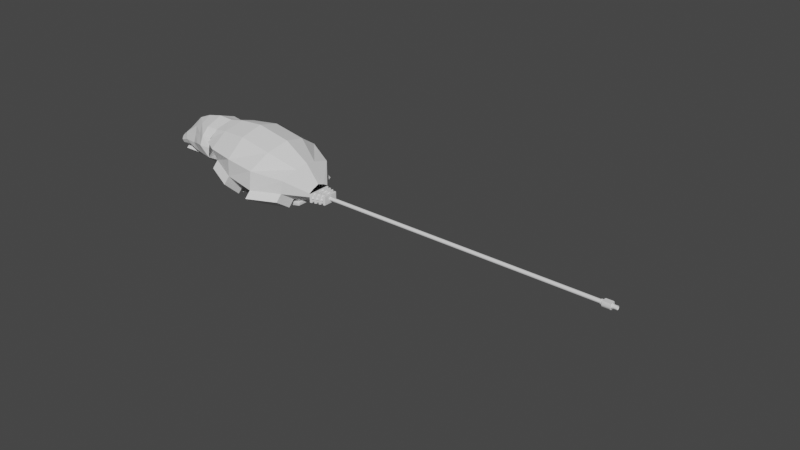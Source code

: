 # Source: ElderMouse.blend  (saved by Blender 2.90.8; exported with 4.5.12 LTS)
import bpy
from mathutils import Matrix  # noqa: F401  (used for matrix-valued properties, if any)

bpy.ops.wm.read_factory_settings(use_empty=True)
scene = bpy.context.scene
scene.name = 'Scene'

# ---- collections
col_collection = bpy.data.collections.new('Collection'); scene.collection.children.link(col_collection)

# ---- node groups
ng_auto_smooth = bpy.data.node_groups.new('Auto Smooth', 'GeometryNodeTree')
_s = ng_auto_smooth.interface.new_socket(name='Geometry', in_out='OUTPUT', socket_type='NodeSocketGeometry')
_s = ng_auto_smooth.interface.new_socket(name='Geometry', in_out='INPUT', socket_type='NodeSocketGeometry')
_s = ng_auto_smooth.interface.new_socket(name='Angle', in_out='INPUT', socket_type='NodeSocketFloat')
_s.subtype = 'ANGLE'
_s.min_value = 0.0
_s.max_value = 3.142
ng_auto_smooth.is_modifier = True
_N = ng_auto_smooth.nodes; _L = ng_auto_smooth.links
n0 = _N.new('NodeGroupOutput'); n0.name = 'Group Output'; n0.location = (480, -100)
n1 = _N.new('NodeGroupInput'); n1.name = 'Group Input'; n1.location = (-420, -300)
n2 = _N.new('NodeGroupInput'); n2.name = 'Group Input.001'; n2.location = (-60, -100)
n3 = _N.new('GeometryNodeSetShadeSmooth'); n3.name = 'Set Shade Smooth'; n3.location = (120, -100)
n3.domain = 'EDGE'
n4 = _N.new('GeometryNodeSetShadeSmooth'); n4.name = 'Set Shade Smooth.001'; n4.location = (300, -100)
n5 = _N.new('GeometryNodeInputMeshEdgeAngle'); n5.name = 'Edge Angle'; n5.location = (-420, -220)
n6 = _N.new('GeometryNodeInputEdgeSmooth'); n6.name = 'Is Edge Smooth'; n6.location = (-60, -160)
n7 = _N.new('GeometryNodeInputShadeSmooth'); n7.name = 'Is Face Smooth'; n7.location = (-240, -340)
n8 = _N.new('FunctionNodeBooleanMath'); n8.name = 'Boolean Math'; n8.location = (-60, -220)
n9 = _N.new('FunctionNodeCompare'); n9.name = 'Compare'; n9.location = (-240, -180)
n9.operation = 'LESS_EQUAL'
_L.new(n5.outputs[0], n9.inputs[0])
_L.new(n4.outputs[0], n0.inputs[0])
_L.new(n1.outputs[1], n9.inputs[1])
_L.new(n9.outputs[0], n8.inputs[0])
_L.new(n7.outputs[0], n8.inputs[1])
_L.new(n2.outputs[0], n3.inputs[0])
_L.new(n6.outputs[0], n3.inputs[1])
_L.new(n3.outputs[0], n4.inputs[0])
_L.new(n8.outputs[0], n3.inputs[2])
n0.is_active_output = True

# ---- world
world_world = bpy.data.worlds.new('World'); scene.world = world_world
world_world.use_nodes = True; world_world.node_tree.nodes.clear()
_N = world_world.node_tree.nodes; _L = world_world.node_tree.links
n0 = _N.new('ShaderNodeOutputWorld'); n0.name = 'World Output'; n0.location = (300, 300)
n1 = _N.new('ShaderNodeBackground'); n1.name = 'Background'; n1.location = (10, 300)
n1.inputs[0].default_value = (0.05088, 0.05088, 0.05088, 1.0)
_L.new(n1.outputs[0], n0.inputs[0])
n0.is_active_output = True
world_world.color = (0.05088, 0.05088, 0.05088)
world_world.use_sun_shadow = False
world_world.sun_shadow_jitter_overblur = 0.0

# ---- meshes
me_cube_001 = bpy.data.meshes.new('Cube.001')
me_cube_001.from_pydata([(-1.059, 0.08037, -0.08383), (-0.9043, 0.2126, 0.3577), (0.7245, 0.07684, -0.2145), (0.7245, 0.09859, -0.06605), (0.4825, 0.2067, -0.2366), (0.1198, 0.338, -0.241), (-0.3507, 0.3027, -0.2599), (-0.7459, 0.2027, -0.2314), (-0.6824, 0.2499, 0.4004), (-0.2951, 0.3028, 0.4347), (0.1628, 0.3065, 0.3488), (0.5108, 0.164, 0.1677), (-1.019, 2.267e-08, -0.2048), (-0.8367, 1.49e-08, 0.4451), (0.7245, 1.49e-08, -0.2481), (0.7245, 1.49e-08, -0.02882), (0.5337, 1.922e-08, 0.2067), (0.1989, 2.051e-08, 0.425), (-0.2784, 1.583e-08, 0.5181), (-0.6229, 1.521e-08, 0.4893), (-0.7405, 2.159e-08, -0.3924), (-0.3486, 1.49e-08, -0.3976), (0.1555, 1.404e-08, -0.3824), (0.5102, 1.123e-08, -0.3376), (-0.985, 0.3117, 0.2117), (-1.039, 0.1638, 0.01996), (0.7245, 0.1626, -0.1019), (0.7245, 0.1568, -0.155), (-0.729, 0.4585, 0.2076), (-0.7375, 0.3737, 0.01592), (-0.3141, 0.553, 0.2084), (-0.337, 0.5446, -0.03782), (0.1099, 0.5754, 0.17), (0.103, 0.5963, -0.08779), (0.4966, 0.4041, 0.08939), (0.4743, 0.4154, -0.09379), (0.4771, 0.2854, -0.3271), (0.1144, 0.4167, -0.3314), (-0.3561, 0.3814, -0.3504), (-0.7513, 0.2815, -0.3219), (-0.7429, 0.4524, -0.07457), (-0.3424, 0.6234, -0.1283), (0.09762, 0.675, -0.1783), (0.4689, 0.4941, -0.1843)], [], [(34, 11, 3, 26), (24, 1, 8, 28), (28, 8, 9, 30), (30, 9, 10, 32), (32, 10, 11, 34), (5, 4, 23, 22), (6, 5, 22, 21), (7, 6, 21, 20), (0, 7, 20, 12), (9, 8, 19, 18), (10, 9, 18, 17), (11, 10, 17, 16), (3, 11, 16, 15), (8, 1, 13, 19), (4, 2, 14, 23), (4, 5, 37, 36), (33, 32, 34, 35), (6, 31, 33, 5), (31, 30, 32, 33), (6, 7, 39, 38), (29, 28, 30, 31), (0, 25, 29, 7), (25, 24, 28, 29), (4, 35, 27, 2), (35, 34, 26, 27), (37, 42, 43, 36), (39, 40, 41, 38), (5, 33, 42, 37), (7, 29, 40, 39), (29, 31, 41, 40), (33, 35, 43, 42), (35, 4, 36, 43), (31, 6, 38, 41)])
_uv = me_cube_001.uv_layers.new(name='UVMap')
_uv.uv.foreach_set('vector', [0.5417, 0.45, 0.625, 0.45, 0.625, 0.5, 0.5417, 0.5, 0.5417, 0.25, 0.625, 0.25, 0.625, 0.3, 0.5417, 0.3, 0.5417, 0.3, 0.625, 0.3, 0.625, 0.35, 0.5417, 0.35, 0.5417, 0.35, 0.625, 0.35, 0.625, 0.4, 0.5417, 0.4, 0.5417, 0.4, 0.625, 0.4, 0.625, 0.45, 0.5417, 0.45, 0.275, 0.5, 0.325, 0.5, 0.325, 0.625, 0.275, 0.625, 0.225, 0.5, 0.275, 0.5, 0.275, 0.625, 0.225, 0.625, 0.175, 0.5, 0.225, 0.5, 0.225, 0.625, 0.175, 0.625, 0.125, 0.5, 0.175, 0.5, 0.175, 0.625, 0.125, 0.625, 0.775, 0.5, 0.825, 0.5, 0.825, 0.625, 0.775, 0.625, 0.725, 0.5, 0.775, 0.5, 0.775, 0.625, 0.725, 0.625, 0.675, 0.5, 0.725, 0.5, 0.725, 0.625, 0.675, 0.625, 0.625, 0.5, 0.675, 0.5, 0.675, 0.625, 0.625, 0.625, 0.825, 0.5, 0.875, 0.5, 0.875, 0.625, 0.825, 0.625, 0.325, 0.5, 0.375, 0.5, 0.375, 0.625, 0.325, 0.625, 0.325, 0.5, 0.275, 0.5, 0.275, 0.5, 0.325, 0.5, 0.4583, 0.4, 0.5417, 0.4, 0.5417, 0.45, 0.4583, 0.45, 0.375, 0.35, 0.4583, 0.35, 0.4583, 0.4, 0.375, 0.4, 0.4583, 0.35, 0.5417, 0.35, 0.5417, 0.4, 0.4583, 0.4, 0.225, 0.5, 0.175, 0.5, 0.175, 0.5, 0.225, 0.5, 0.4583, 0.3, 0.5417, 0.3, 0.5417, 0.35, 0.4583, 0.35, 0.375, 0.25, 0.4583, 0.25, 0.4583, 0.3, 0.375, 0.3, 0.4583, 0.25, 0.5417, 0.25, 0.5417, 0.3, 0.4583, 0.3, 0.375, 0.45, 0.4583, 0.45, 0.4583, 0.5, 0.375, 0.5, 0.4583, 0.45, 0.5417, 0.45, 0.5417, 0.5, 0.4583, 0.5, 0.375, 0.4, 0.4583, 0.4, 0.4583, 0.45, 0.375, 0.45, 0.375, 0.3, 0.4583, 0.3, 0.4583, 0.35, 0.375, 0.35, 0.375, 0.4, 0.4583, 0.4, 0.4583, 0.4, 0.375, 0.4, 0.375, 0.3, 0.4583, 0.3, 0.4583, 0.3, 0.375, 0.3, 0.4583, 0.3, 0.4583, 0.35, 0.4583, 0.35, 0.4583, 0.3, 0.4583, 0.4, 0.4583, 0.45, 0.4583, 0.45, 0.4583, 0.4, 0.4583, 0.45, 0.375, 0.45, 0.375, 0.45, 0.4583, 0.45, 0.4583, 0.35, 0.375, 0.35, 0.375, 0.35, 0.4583, 0.35])
me_cube_001.use_remesh_fix_poles = True
me_cube_001.use_remesh_preserve_attributes = False
me_cube_001.use_mirror_vertex_groups = False
me_cube_001.update()
me_cube_002 = bpy.data.meshes.new('Cube.002')
me_cube_002.from_pydata([(-0.2068, 0.0, 0.06027), (-0.2068, 0.1626, 0.06027), (-0.1182, 0.1374, 0.06027), (-5.96e-08, 0.0, 0.06027), (-0.08862, 0.129, 0.06027), (-5.96e-08, 0.1038, 0.06027), (-0.05908, 0.1206, 0.06027), (-0.02954, 0.1122, 0.06027), (-0.1477, 0.1458, 0.06027), (-0.1772, 0.1542, 0.06027), (-0.1772, 0.0, 0.06027), (-0.1477, 0.0, 0.06027), (-0.1182, 0.0, 0.06027), (-0.08862, 0.0, 0.06027), (-0.05908, 0.0, 0.06027), (-0.02954, 0.0, 0.06027), (-0.2068, 0.05419, 0.06027), (-0.2068, 0.1084, 0.06027), (-5.96e-08, 0.06917, 0.06027), (-5.96e-08, 0.03459, 0.06027), (-0.1772, 0.05139, 0.06027), (-0.1772, 0.1028, 0.06027), (-0.1477, 0.04859, 0.06027), (-0.1477, 0.09717, 0.06027), (-0.1182, 0.04579, 0.06027), (-0.1182, 0.09157, 0.06027), (-0.08862, 0.04299, 0.06027), (-0.08862, 0.08597, 0.06027), (-0.05908, 0.04019, 0.06027), (-0.05908, 0.08037, 0.06027), (-0.02954, 0.03739, 0.06027), (-0.02954, 0.07477, 0.06027), (-0.08862, 0.04299, 0.04376), (-0.1772, 0.1542, 0.005513), (-0.1477, 0.1458, 0.005513), (-0.1182, 0.1374, 0.005513), (-0.08862, 0.129, 0.005513), (-0.05908, 0.1206, 0.005513), (-0.02954, 0.1122, 0.005513), (-0.1182, 0.04579, 0.04376), (-0.1772, 0.1542, 0.0), (-5.96e-08, 0.1038, 0.0), (-0.1477, 0.04859, 0.04376), (-0.1772, 0.05139, 0.04376), (-0.02954, 0.0, 0.04376), (-0.05908, 0.0, 0.04376), (-0.08862, 0.0, 0.04376), (-5.96e-08, 0.0, 0.005513), (-5.96e-08, 0.1038, 0.005513), (-5.96e-08, 0.06917, 0.005513), (-5.96e-08, 0.03459, 0.005513), (-5.96e-08, 0.0, 0.0), (-0.1182, 0.0, 0.04376), (-5.96e-08, 0.06917, 0.0), (-5.96e-08, 0.03459, 0.0), (-0.2068, 0.1626, 0.0), (-0.1477, 0.0, 0.04376), (-0.1772, 0.0, 0.04376), (-0.1477, 0.1458, 0.0), (-0.1182, 0.1374, 0.0), (-0.08862, 0.129, 0.0), (-0.05908, 0.1206, 0.0), (-0.02954, 0.1122, 0.0), (-0.05908, 0.04019, 0.04376), (-0.02954, 0.03739, 0.04376), (-0.08862, 0.1155, 0.04376), (-0.1772, 0.1407, 0.04376), (-0.1772, 0.1028, 0.04376), (-0.1477, 0.09717, 0.04376), (-0.1182, 0.09157, 0.04376), (-0.08862, 0.08597, 0.04376), (-0.05908, 0.08037, 0.04376), (-0.02954, 0.07477, 0.04376), (-0.1182, 0.1239, 0.04376), (-0.05908, 0.1071, 0.04376), (-0.02954, 0.0987, 0.04376), (-0.1477, 0.1323, 0.04376), (-0.1772, 0.1407, 0.005513), (-0.1477, 0.1323, 0.005513), (-0.1182, 0.1239, 0.005513), (-0.08862, 0.1155, 0.005513), (-0.05908, 0.1071, 0.005513), (-0.02954, 0.0987, 0.005513), (-0.2068, 0.0, 0.005513), (-0.2068, 0.1626, 0.005513), (-0.2068, 0.05419, 0.005513), (-0.2068, 0.1084, 0.005513), (-0.2068, 0.0, 0.0), (-0.2068, 0.05419, 0.0), (-0.2068, 0.1084, 0.0)], [], [(30, 15, 3, 19), (38, 7, 5, 48), (84, 1, 9, 33), (15, 30, 64, 44), (34, 8, 2, 35), (36, 4, 6, 37), (30, 28, 63, 64), (16, 0, 10, 20), (13, 26, 32, 46), (22, 11, 12, 24), (26, 13, 14, 28), (11, 22, 42, 56), (63, 45, 44, 64), (29, 28, 30, 31), (4, 27, 29, 6), (27, 26, 28, 29), (39, 52, 46, 32), (25, 24, 26, 27), (8, 23, 25, 2), (23, 22, 24, 25), (43, 57, 56, 42), (21, 20, 22, 23), (1, 17, 21, 9), (17, 16, 20, 21), (7, 31, 18, 5), (31, 30, 19, 18), (18, 19, 50, 49), (5, 18, 49, 48), (19, 3, 47, 50), (49, 50, 54, 53), (48, 49, 53, 41), (50, 47, 51, 54), (84, 33, 40, 55), (34, 35, 59, 58), (36, 37, 61, 60), (38, 48, 41, 62), (33, 34, 58, 40), (35, 36, 60, 59), (37, 38, 62, 61), (26, 24, 39, 32), (20, 10, 57, 43), (22, 20, 43, 42), (24, 12, 52, 39), (28, 14, 45, 63), (23, 8, 76, 68), (29, 31, 72, 71), (31, 7, 75, 72), (2, 25, 69, 73), (25, 27, 70, 69), (21, 23, 68, 67), (27, 4, 65, 70), (9, 21, 67, 66), (6, 29, 71, 74), (34, 33, 77, 78), (33, 9, 66, 77), (37, 6, 74, 81), (36, 35, 79, 80), (7, 38, 82, 75), (35, 2, 73, 79), (38, 37, 81, 82), (8, 34, 78, 76), (4, 36, 80, 65), (65, 73, 69, 70), (72, 75, 74, 71), (81, 74, 75, 82), (79, 73, 65, 80), (66, 67, 68, 76), (78, 77, 66, 76), (16, 17, 86, 85), (0, 16, 85, 83), (17, 1, 84, 86), (85, 86, 89, 88), (83, 85, 88, 87), (86, 84, 55, 89)])
me_cube_002.polygons.foreach_set('use_smooth', [True] * 74)
_uv = me_cube_002.uv_layers.new(name='UVMap')
_uv.uv.foreach_set('vector', [0.5972, 0.5833, 0.625, 0.625, 0.625, 0.625, 0.5972, 0.5833, 0.5139, 0.5, 0.5417, 0.5, 0.5417, 0.5, 0.5139, 0.5, 0.5139, 0.5, 0.5417, 0.5, 0.5417, 0.5, 0.5139, 0.5, 0.625, 0.625, 0.5972, 0.5833, 0.5972, 0.5833, 0.625, 0.625, 0.5139, 0.5, 0.5417, 0.5, 0.5417, 0.5, 0.5139, 0.5, 0.5139, 0.5, 0.5417, 0.5, 0.5417, 0.5, 0.5139, 0.5, 0.5972, 0.5833, 0.5972, 0.5833, 0.5972, 0.5833, 0.5972, 0.5833, 0.5972, 0.5833, 0.625, 0.625, 0.625, 0.625, 0.5972, 0.5833, 0.625, 0.625, 0.5972, 0.5833, 0.5972, 0.5833, 0.625, 0.625, 0.5972, 0.5833, 0.625, 0.625, 0.625, 0.625, 0.5972, 0.5833, 0.5972, 0.5833, 0.625, 0.625, 0.625, 0.625, 0.5972, 0.5833, 0.625, 0.625, 0.5972, 0.5833, 0.5972, 0.5833, 0.625, 0.625, 0.5972, 0.5833, 0.625, 0.625, 0.625, 0.625, 0.5972, 0.5833, 0.5694, 0.5417, 0.5972, 0.5833, 0.5972, 0.5833, 0.5694, 0.5417, 0.5417, 0.5, 0.5694, 0.5417, 0.5694, 0.5417, 0.5417, 0.5, 0.5694, 0.5417, 0.5972, 0.5833, 0.5972, 0.5833, 0.5694, 0.5417, 0.5972, 0.5833, 0.625, 0.625, 0.625, 0.625, 0.5972, 0.5833, 0.5694, 0.5417, 0.5972, 0.5833, 0.5972, 0.5833, 0.5694, 0.5417, 0.5417, 0.5, 0.5694, 0.5417, 0.5694, 0.5417, 0.5417, 0.5, 0.5694, 0.5417, 0.5972, 0.5833, 0.5972, 0.5833, 0.5694, 0.5417, 0.5972, 0.5833, 0.625, 0.625, 0.625, 0.625, 0.5972, 0.5833, 0.5694, 0.5417, 0.5972, 0.5833, 0.5972, 0.5833, 0.5694, 0.5417, 0.5417, 0.5, 0.5694, 0.5417, 0.5694, 0.5417, 0.5417, 0.5, 0.5694, 0.5417, 0.5972, 0.5833, 0.5972, 0.5833, 0.5694, 0.5417, 0.5417, 0.5, 0.5694, 0.5417, 0.5694, 0.5417, 0.5417, 0.5, 0.5694, 0.5417, 0.5972, 0.5833, 0.5972, 0.5833, 0.5694, 0.5417, 0.5694, 0.5417, 0.5972, 0.5833, 0.5972, 0.5833, 0.5694, 0.5417, 0.5417, 0.5, 0.5694, 0.5417, 0.5694, 0.5417, 0.5417, 0.5, 0.5972, 0.5833, 0.625, 0.625, 0.625, 0.625, 0.5972, 0.5833, 0.5694, 0.5417, 0.5972, 0.5833, 0.5972, 0.5833, 0.5694, 0.5417, 0.5417, 0.5, 0.5694, 0.5417, 0.5694, 0.5417, 0.5417, 0.5, 0.5972, 0.5833, 0.625, 0.625, 0.625, 0.625, 0.5972, 0.5833, 0.5139, 0.5, 0.5139, 0.5, 0.5139, 0.5, 0.5139, 0.5, 0.5139, 0.5, 0.5139, 0.5, 0.5139, 0.5, 0.5139, 0.5, 0.5139, 0.5, 0.5139, 0.5, 0.5139, 0.5, 0.5139, 0.5, 0.5139, 0.5, 0.5139, 0.5, 0.5139, 0.5, 0.5139, 0.5, 0.5139, 0.5, 0.5139, 0.5, 0.5139, 0.5, 0.5139, 0.5, 0.5139, 0.5, 0.5139, 0.5, 0.5139, 0.5, 0.5139, 0.5, 0.5139, 0.5, 0.5139, 0.5, 0.5139, 0.5, 0.5139, 0.5, 0.5972, 0.5833, 0.5972, 0.5833, 0.5972, 0.5833, 0.5972, 0.5833, 0.5972, 0.5833, 0.625, 0.625, 0.625, 0.625, 0.5972, 0.5833, 0.5972, 0.5833, 0.5972, 0.5833, 0.5972, 0.5833, 0.5972, 0.5833, 0.5972, 0.5833, 0.625, 0.625, 0.625, 0.625, 0.5972, 0.5833, 0.5972, 0.5833, 0.625, 0.625, 0.625, 0.625, 0.5972, 0.5833, 0.5694, 0.5417, 0.5417, 0.5, 0.5417, 0.5, 0.5694, 0.5417, 0.5694, 0.5417, 0.5694, 0.5417, 0.5694, 0.5417, 0.5694, 0.5417, 0.5694, 0.5417, 0.5417, 0.5, 0.5417, 0.5, 0.5694, 0.5417, 0.5417, 0.5, 0.5694, 0.5417, 0.5694, 0.5417, 0.5417, 0.5, 0.5694, 0.5417, 0.5694, 0.5417, 0.5694, 0.5417, 0.5694, 0.5417, 0.5694, 0.5417, 0.5694, 0.5417, 0.5694, 0.5417, 0.5694, 0.5417, 0.5694, 0.5417, 0.5417, 0.5, 0.5417, 0.5, 0.5694, 0.5417, 0.5417, 0.5, 0.5694, 0.5417, 0.5694, 0.5417, 0.5417, 0.5, 0.5417, 0.5, 0.5694, 0.5417, 0.5694, 0.5417, 0.5417, 0.5, 0.5139, 0.5, 0.5139, 0.5, 0.5139, 0.5, 0.5139, 0.5, 0.5139, 0.5, 0.5417, 0.5, 0.5417, 0.5, 0.5139, 0.5, 0.5139, 0.5, 0.5417, 0.5, 0.5417, 0.5, 0.5139, 0.5, 0.5139, 0.5, 0.5139, 0.5, 0.5139, 0.5, 0.5139, 0.5, 0.5417, 0.5, 0.5139, 0.5, 0.5139, 0.5, 0.5417, 0.5, 0.5139, 0.5, 0.5417, 0.5, 0.5417, 0.5, 0.5139, 0.5, 0.5139, 0.5, 0.5139, 0.5, 0.5139, 0.5, 0.5139, 0.5, 0.5417, 0.5, 0.5139, 0.5, 0.5139, 0.5, 0.5417, 0.5, 0.5417, 0.5, 0.5139, 0.5, 0.5139, 0.5, 0.5417, 0.5, 0.5417, 0.5, 0.5417, 0.5, 0.5694, 0.5417, 0.5694, 0.5417, 0.5694, 0.5417, 0.5417, 0.5, 0.5417, 0.5, 0.5694, 0.5417, 0.5139, 0.5, 0.5417, 0.5, 0.5417, 0.5, 0.5139, 0.5, 0.5139, 0.5, 0.5417, 0.5, 0.5417, 0.5, 0.5139, 0.5, 0.5417, 0.5, 0.5694, 0.5417, 0.5694, 0.5417, 0.5417, 0.5, 0.5139, 0.5, 0.5139, 0.5, 0.5417, 0.5, 0.5417, 0.5, 0.5972, 0.5833, 0.5694, 0.5417, 0.5694, 0.5417, 0.5972, 0.5833, 0.625, 0.625, 0.5972, 0.5833, 0.5972, 0.5833, 0.625, 0.625, 0.5694, 0.5417, 0.5417, 0.5, 0.5417, 0.5, 0.5694, 0.5417, 0.5972, 0.5833, 0.5694, 0.5417, 0.5694, 0.5417, 0.5972, 0.5833, 0.625, 0.625, 0.5972, 0.5833, 0.5972, 0.5833, 0.625, 0.625, 0.5694, 0.5417, 0.5417, 0.5, 0.5417, 0.5, 0.5694, 0.5417])
me_cube_002.use_remesh_fix_poles = True
me_cube_002.use_remesh_preserve_attributes = False
me_cube_002.use_mirror_vertex_groups = False
me_cube_002.update()
me_cylinder_001 = bpy.data.meshes.new('Cylinder.001')
me_cylinder_001.from_pydata([(1.149e-07, 0.6559, -1.0), (0.05203, 0.6157, 1.0), (0.4638, 0.4638, -1.0), (0.4874, 0.4354, 1.0), (0.6559, -6.296e-08, -1.0), (0.6677, -5.383e-08, 1.0), (0.4638, -0.4638, -1.0), (0.4874, -0.4354, 1.0), (5.605e-08, -0.6559, -1.0), (0.05203, -0.6157, 1.0), (-0.4638, -0.4638, -1.0), (-0.3833, -0.4354, 1.0), (-0.6559, -1.753e-08, -1.0), (-0.5637, 5.383e-08, 1.0), (-0.4638, 0.4638, -1.0), (-0.3833, 0.4354, 1.0), (0.0, 1.0, -1.0), (0.7071, 0.7071, -1.0), (1.0, -4.371e-08, -1.0), (0.7071, -0.7071, -1.0), (-8.742e-08, -1.0, -1.0), (-0.7071, -0.7071, -1.0), (-0.7071, 1.192e-08, -1.0), (-0.7071, 0.7071, -1.0), (1.149e-07, 0.6559, -1.543), (0.4638, 0.4638, -1.543), (0.6559, -6.296e-08, -1.543), (0.4638, -0.4638, -1.543), (5.605e-08, -0.6559, -1.543), (-0.4638, -0.4638, -1.543), (-0.6559, -1.753e-08, -1.543), (-0.4638, 0.4638, -1.543), (0.7071, 0.7071, 1.0), (0.0, 1.0, 1.0), (1.0, -4.371e-08, 1.0), (0.7071, -0.7071, 1.0), (-8.742e-08, -1.0, 1.0), (-0.7071, -0.7071, 1.0), (-0.7071, 1.192e-08, 1.0), (-0.7071, 0.7071, 1.0), (0.4033, 0.3513, 1.27), (0.05203, 0.4968, 1.27), (0.5489, -3.657e-08, 1.27), (0.4033, -0.3513, 1.27), (0.05203, -0.4968, 1.27), (-0.2993, -0.3513, 1.27), (-0.4448, 4.424e-08, 1.27), (-0.2993, 0.3513, 1.27), (0.4874, 0.4354, 1.27), (0.05203, 0.6157, 1.27), (0.6677, -5.383e-08, 1.27), (0.4874, -0.4354, 1.27), (0.05203, -0.6157, 1.27), (-0.3833, -0.4354, 1.27), (-0.5637, 5.383e-08, 1.27), (-0.3833, 0.4354, 1.27), (0.3668, 0.3148, 2.329), (0.05203, 0.4451, 2.329), (0.4972, -2.99e-08, 2.329), (0.3668, -0.3148, 2.329), (0.05203, -0.4451, 2.329), (-0.2627, -0.3148, 2.329), (-0.3931, 4.174e-08, 2.329), (-0.2627, 0.3148, 2.329), (0.4033, 0.3513, 2.329), (0.05203, 0.4968, 2.329), (0.5489, -3.657e-08, 2.329), (0.4033, -0.3513, 2.329), (0.05203, -0.4968, 2.329), (-0.2993, -0.3513, 2.329), (-0.4448, 4.424e-08, 2.329), (-0.2993, 0.3513, 2.329), (0.3668, 0.3148, 1.215), (0.05203, 0.4451, 1.215), (0.4972, -2.99e-08, 1.215), (0.3668, -0.3148, 1.215), (0.05203, -0.4451, 1.215), (-0.2627, -0.3148, 1.215), (-0.3931, 4.174e-08, 1.215), (-0.2627, 0.3148, 1.215)], [], [(16, 33, 32, 17), (17, 32, 34, 18), (18, 34, 35, 19), (19, 35, 36, 20), (20, 36, 37, 21), (21, 37, 38, 22), (15, 13, 54, 55), (22, 38, 39, 23), (23, 39, 33, 16), (2, 4, 26, 25), (2, 0, 16, 17), (4, 2, 17, 18), (6, 4, 18, 19), (8, 6, 19, 20), (10, 8, 20, 21), (12, 10, 21, 22), (14, 12, 22, 23), (0, 14, 23, 16), (24, 25, 26, 27, 28, 29, 30, 31), (12, 14, 31, 30), (8, 10, 29, 28), (4, 6, 27, 26), (0, 2, 25, 24), (14, 0, 24, 31), (10, 12, 30, 29), (6, 8, 28, 27), (1, 3, 32, 33), (3, 5, 34, 32), (5, 7, 35, 34), (7, 9, 36, 35), (9, 11, 37, 36), (11, 13, 38, 37), (13, 15, 39, 38), (15, 1, 33, 39), (40, 41, 65, 64), (11, 9, 52, 53), (7, 5, 50, 51), (3, 1, 49, 48), (1, 15, 55, 49), (13, 11, 53, 54), (9, 7, 51, 52), (5, 3, 48, 50), (41, 40, 48, 49), (40, 42, 50, 48), (42, 43, 51, 50), (43, 44, 52, 51), (44, 45, 53, 52), (45, 46, 54, 53), (46, 47, 55, 54), (47, 41, 49, 55), (58, 56, 72, 74), (41, 47, 71, 65), (46, 45, 69, 70), (44, 43, 67, 68), (42, 40, 64, 66), (47, 46, 70, 71), (45, 44, 68, 69), (43, 42, 66, 67), (57, 56, 64, 65), (56, 58, 66, 64), (58, 59, 67, 66), (59, 60, 68, 67), (60, 61, 69, 68), (61, 62, 70, 69), (62, 63, 71, 70), (63, 57, 65, 71), (72, 73, 79, 78, 77, 76, 75, 74), (63, 62, 78, 79), (61, 60, 76, 77), (59, 58, 74, 75), (56, 57, 73, 72), (57, 63, 79, 73), (62, 61, 77, 78), (60, 59, 75, 76)])
me_cylinder_001.polygons.foreach_set('use_smooth', [True] * 74)
_uv = me_cylinder_001.uv_layers.new(name='UVMap')
_uv.uv.foreach_set('vector', [1.0, 0.5, 1.0, 1.0, 0.875, 1.0, 0.875, 0.5, 0.875, 0.5, 0.875, 1.0, 0.75, 1.0, 0.75, 0.5, 0.75, 0.5, 0.75, 1.0, 0.625, 1.0, 0.625, 0.5, 0.625, 0.5, 0.625, 1.0, 0.5, 1.0, 0.5, 0.5, 0.5, 0.5, 0.5, 1.0, 0.375, 1.0, 0.375, 0.5, 0.375, 0.5, 0.375, 1.0, 0.25, 1.0, 0.25, 0.5, 0.1447, 0.3686, 0.127, 0.25, 0.127, 0.25, 0.1447, 0.3686, 0.25, 0.5, 0.25, 1.0, 0.125, 1.0, 0.125, 0.5, 0.125, 0.5, 0.125, 1.0, 0.0, 1.0, 0.0, 0.5, 0.8762, 0.3762, 0.9284, 0.25, 0.9284, 0.25, 0.8762, 0.3762, 0.8762, 0.3762, 0.75, 0.4284, 0.75, 0.49, 0.9197, 0.4197, 0.9284, 0.25, 0.8762, 0.3762, 0.9197, 0.4197, 0.99, 0.25, 0.8762, 0.1238, 0.9284, 0.25, 0.99, 0.25, 0.9197, 0.08029, 0.75, 0.07159, 0.8762, 0.1238, 0.9197, 0.08029, 0.75, 0.01, 0.6238, 0.1238, 0.75, 0.07159, 0.75, 0.01, 0.5803, 0.08029, 0.5716, 0.25, 0.6238, 0.1238, 0.5803, 0.08029, 0.51, 0.25, 0.6238, 0.3762, 0.5716, 0.25, 0.51, 0.25, 0.5803, 0.4197, 0.75, 0.4284, 0.6238, 0.3762, 0.5803, 0.4197, 0.75, 0.49, 0.75, 0.4284, 0.8762, 0.3762, 0.9284, 0.25, 0.8762, 0.1238, 0.75, 0.07159, 0.6238, 0.1238, 0.5716, 0.25, 0.6238, 0.3762, 0.5716, 0.25, 0.6238, 0.3762, 0.6238, 0.3762, 0.5716, 0.25, 0.75, 0.07159, 0.6238, 0.1238, 0.6238, 0.1238, 0.75, 0.07159, 0.9284, 0.25, 0.8762, 0.1238, 0.8762, 0.1238, 0.9284, 0.25, 0.75, 0.4284, 0.8762, 0.3762, 0.8762, 0.3762, 0.75, 0.4284, 0.6238, 0.3762, 0.75, 0.4284, 0.75, 0.4284, 0.6238, 0.3762, 0.6238, 0.1238, 0.5716, 0.25, 0.5716, 0.25, 0.6238, 0.1238, 0.8762, 0.1238, 0.75, 0.07159, 0.75, 0.07159, 0.8762, 0.1238, 0.246, 0.4072, 0.3586, 0.3611, 0.4197, 0.4197, 0.25, 0.49, 0.3586, 0.3611, 0.4049, 0.25, 0.49, 0.25, 0.4197, 0.4197, 0.4049, 0.25, 0.3586, 0.1389, 0.4197, 0.08029, 0.49, 0.25, 0.3586, 0.1389, 0.246, 0.09281, 0.25, 0.01, 0.4197, 0.08029, 0.246, 0.09281, 0.1447, 0.1314, 0.08029, 0.08029, 0.25, 0.01, 0.1447, 0.1314, 0.127, 0.25, 0.01, 0.25, 0.08029, 0.08029, 0.127, 0.25, 0.1447, 0.3686, 0.08029, 0.4197, 0.01, 0.25, 0.1447, 0.3686, 0.246, 0.4072, 0.25, 0.49, 0.08029, 0.4197, 0.3378, 0.3398, 0.2484, 0.3776, 0.2484, 0.3776, 0.3378, 0.3398, 0.1447, 0.1314, 0.246, 0.09281, 0.246, 0.09281, 0.1447, 0.1314, 0.3586, 0.1389, 0.4049, 0.25, 0.4049, 0.25, 0.3586, 0.1389, 0.3586, 0.3611, 0.246, 0.4072, 0.246, 0.4072, 0.3586, 0.3611, 0.246, 0.4072, 0.1447, 0.3686, 0.1447, 0.3686, 0.246, 0.4072, 0.127, 0.25, 0.1447, 0.1314, 0.1447, 0.1314, 0.127, 0.25, 0.246, 0.09281, 0.3586, 0.1389, 0.3586, 0.1389, 0.246, 0.09281, 0.4049, 0.25, 0.3586, 0.3611, 0.3586, 0.3611, 0.4049, 0.25, 0.2484, 0.3776, 0.3378, 0.3398, 0.3586, 0.3611, 0.246, 0.4072, 0.3378, 0.3398, 0.3752, 0.25, 0.4049, 0.25, 0.3586, 0.3611, 0.3752, 0.25, 0.3378, 0.1602, 0.3586, 0.1389, 0.4049, 0.25, 0.3378, 0.1602, 0.2484, 0.1224, 0.246, 0.09281, 0.3586, 0.1389, 0.2484, 0.1224, 0.1677, 0.1554, 0.1447, 0.1314, 0.246, 0.09281, 0.1677, 0.1554, 0.1475, 0.25, 0.127, 0.25, 0.1447, 0.1314, 0.1475, 0.25, 0.1677, 0.3446, 0.1447, 0.3686, 0.127, 0.25, 0.1677, 0.3446, 0.2484, 0.3776, 0.246, 0.4072, 0.1447, 0.3686, 0.3623, 0.25, 0.3289, 0.3305, 0.3289, 0.3305, 0.3623, 0.25, 0.2484, 0.3776, 0.1677, 0.3446, 0.1677, 0.3446, 0.2484, 0.3776, 0.1475, 0.25, 0.1677, 0.1554, 0.1677, 0.1554, 0.1475, 0.25, 0.2484, 0.1224, 0.3378, 0.1602, 0.3378, 0.1602, 0.2484, 0.1224, 0.3752, 0.25, 0.3378, 0.3398, 0.3378, 0.3398, 0.3752, 0.25, 0.1677, 0.3446, 0.1475, 0.25, 0.1475, 0.25, 0.1677, 0.3446, 0.1677, 0.1554, 0.2484, 0.1224, 0.2484, 0.1224, 0.1677, 0.1554, 0.3378, 0.1602, 0.3752, 0.25, 0.3752, 0.25, 0.3378, 0.1602, 0.2493, 0.3645, 0.3289, 0.3305, 0.3378, 0.3398, 0.2484, 0.3776, 0.3289, 0.3305, 0.3623, 0.25, 0.3752, 0.25, 0.3378, 0.3398, 0.3623, 0.25, 0.3289, 0.1695, 0.3378, 0.1602, 0.3752, 0.25, 0.3289, 0.1695, 0.2493, 0.1355, 0.2484, 0.1224, 0.3378, 0.1602, 0.2493, 0.1355, 0.1773, 0.1656, 0.1677, 0.1554, 0.2484, 0.1224, 0.1773, 0.1656, 0.1572, 0.25, 0.1475, 0.25, 0.1677, 0.1554, 0.1572, 0.25, 0.1773, 0.3344, 0.1677, 0.3446, 0.1475, 0.25, 0.1773, 0.3344, 0.2493, 0.3645, 0.2484, 0.3776, 0.1677, 0.3446, 0.3289, 0.3305, 0.2493, 0.3645, 0.1773, 0.3344, 0.1572, 0.25, 0.1773, 0.1656, 0.2493, 0.1355, 0.3289, 0.1695, 0.3623, 0.25, 0.1773, 0.3344, 0.1572, 0.25, 0.1572, 0.25, 0.1773, 0.3344, 0.1773, 0.1656, 0.2493, 0.1355, 0.2493, 0.1355, 0.1773, 0.1656, 0.3289, 0.1695, 0.3623, 0.25, 0.3623, 0.25, 0.3289, 0.1695, 0.3289, 0.3305, 0.2493, 0.3645, 0.2493, 0.3645, 0.3289, 0.3305, 0.2493, 0.3645, 0.1773, 0.3344, 0.1773, 0.3344, 0.2493, 0.3645, 0.1572, 0.25, 0.1773, 0.1656, 0.1773, 0.1656, 0.1572, 0.25, 0.2493, 0.1355, 0.3289, 0.1695, 0.3289, 0.1695, 0.2493, 0.1355])
me_cylinder_001.use_remesh_fix_poles = True
me_cylinder_001.use_remesh_preserve_attributes = False
me_cylinder_001.use_mirror_vertex_groups = False
me_cylinder_001.update()
me_cube_003 = bpy.data.meshes.new('Cube.003')
me_cube_003.from_pydata([(-0.1779, -0.1779, -0.08257), (-0.1779, -0.1779, -0.02707), (-0.1779, 0.1779, -0.08257), (-0.1779, 0.1779, -0.02707), (-0.05103, -0.1779, -0.07146), (-0.05103, -0.1779, -0.01596), (-0.05103, 0.1779, -0.07146), (-0.05103, 0.1779, -0.01596), (-0.05103, -0.1779, -0.07146), (-0.05103, -0.1779, -0.01596), (-0.05103, 0.1779, -0.07146), (-0.05103, 0.1779, -0.01596), (0.07587, -0.1779, -0.05524), (0.07587, -0.1779, 0.0002575), (0.07587, 0.1779, -0.05524), (0.07587, 0.1779, 0.0002575), (0.07587, -0.1779, -0.05524), (0.07587, -0.1779, 0.0002576), (0.07587, 0.1779, -0.05524), (0.07587, 0.1779, 0.0002576), (0.2028, -0.1779, -0.02775), (0.2028, -0.1779, 0.02775), (0.2028, 0.1779, -0.02775), (0.2028, 0.1779, 0.02775)], [], [(0, 1, 3, 2), (2, 3, 7, 6), (6, 7, 5, 4), (4, 5, 1, 0), (2, 6, 4, 0), (7, 3, 1, 5), (8, 9, 11, 10), (10, 11, 15, 14), (14, 15, 13, 12), (12, 13, 9, 8), (10, 14, 12, 8), (15, 11, 9, 13), (16, 17, 19, 18), (18, 19, 23, 22), (22, 23, 21, 20), (20, 21, 17, 16), (18, 22, 20, 16), (23, 19, 17, 21)])
me_cube_003.polygons.foreach_set('use_smooth', [True] * 18)
_uv = me_cube_003.uv_layers.new(name='UVMap')
_uv.uv.foreach_set('vector', [0.375, 0.0, 0.625, 0.0, 0.625, 0.25, 0.375, 0.25, 0.375, 0.25, 0.625, 0.25, 0.625, 0.5, 0.375, 0.5, 0.375, 0.5, 0.625, 0.5, 0.625, 0.75, 0.375, 0.75, 0.375, 0.75, 0.625, 0.75, 0.625, 1.0, 0.375, 1.0, 0.125, 0.5, 0.375, 0.5, 0.375, 0.75, 0.125, 0.75, 0.625, 0.5, 0.875, 0.5, 0.875, 0.75, 0.625, 0.75, 0.375, 0.0, 0.625, 0.0, 0.625, 0.25, 0.375, 0.25, 0.375, 0.25, 0.625, 0.25, 0.625, 0.5, 0.375, 0.5, 0.375, 0.5, 0.625, 0.5, 0.625, 0.75, 0.375, 0.75, 0.375, 0.75, 0.625, 0.75, 0.625, 1.0, 0.375, 1.0, 0.125, 0.5, 0.375, 0.5, 0.375, 0.75, 0.125, 0.75, 0.625, 0.5, 0.875, 0.5, 0.875, 0.75, 0.625, 0.75, 0.375, 0.0, 0.625, 0.0, 0.625, 0.25, 0.375, 0.25, 0.375, 0.25, 0.625, 0.25, 0.625, 0.5, 0.375, 0.5, 0.375, 0.5, 0.625, 0.5, 0.625, 0.75, 0.375, 0.75, 0.375, 0.75, 0.625, 0.75, 0.625, 1.0, 0.375, 1.0, 0.125, 0.5, 0.375, 0.5, 0.375, 0.75, 0.125, 0.75, 0.625, 0.5, 0.875, 0.5, 0.875, 0.75, 0.625, 0.75])
me_cube_003.use_remesh_fix_poles = True
me_cube_003.use_remesh_preserve_attributes = False
me_cube_003.use_mirror_vertex_groups = False
me_cube_003.update()
me_cube_004 = bpy.data.meshes.new('Cube.004')
me_cube_004.from_pydata([(-1.0, -1.0, -1.0), (-1.0, -1.0, 1.0), (-1.0, 1.0, -1.0), (-1.0, 1.0, 1.0), (1.0, -1.0, -1.0), (1.0, -1.0, 1.0), (1.0, 1.0, -1.0), (1.0, 1.0, 1.0)], [], [(0, 1, 3, 2), (2, 3, 7, 6), (6, 7, 5, 4), (4, 5, 1, 0), (2, 6, 4, 0), (7, 3, 1, 5)])
me_cube_004.polygons.foreach_set('use_smooth', [True] * 6)
_uv = me_cube_004.uv_layers.new(name='UVMap')
_uv.uv.foreach_set('vector', [0.375, 0.0, 0.625, 0.0, 0.625, 0.25, 0.375, 0.25, 0.375, 0.25, 0.625, 0.25, 0.625, 0.5, 0.375, 0.5, 0.375, 0.5, 0.625, 0.5, 0.625, 0.75, 0.375, 0.75, 0.375, 0.75, 0.625, 0.75, 0.625, 1.0, 0.375, 1.0, 0.125, 0.5, 0.375, 0.5, 0.375, 0.75, 0.125, 0.75, 0.625, 0.5, 0.875, 0.5, 0.875, 0.75, 0.625, 0.75])
me_cube_004.use_remesh_fix_poles = True
me_cube_004.use_remesh_preserve_attributes = False
me_cube_004.use_mirror_vertex_groups = False
me_cube_004.update()
me_cylinder_002 = bpy.data.meshes.new('Cylinder.002')
me_cylinder_002.from_pydata([(0.0, 0.5036, -1.0), (0.0, 0.5036, -1.245), (0.3561, 0.3561, -1.0), (0.3561, 0.3561, -1.245), (0.5036, -3.571e-08, -1.0), (0.5036, -3.571e-08, -1.245), (0.3561, -0.3561, -1.0), (0.3561, -0.3561, -1.245), (-4.739e-08, -0.5036, -1.0), (-4.739e-08, -0.5036, -1.245), (-0.3561, -0.3561, -1.0), (-0.3561, -0.3561, -1.245), (-0.5036, 1.192e-08, -1.0), (-0.5036, 1.192e-08, -1.245), (-0.3561, 0.3561, -1.0), (-0.3561, 0.3561, -1.245), (0.0, 1.0, -1.0), (0.7071, 0.7071, -1.0), (0.7071, 0.7071, -1.245), (0.0, 1.0, -1.245), (1.0, -4.371e-08, -1.0), (1.0, -4.371e-08, -1.245), (0.7071, -0.7071, -1.0), (0.7071, -0.7071, -1.245), (-8.742e-08, -1.0, -1.0), (-8.742e-08, -1.0, -1.245), (-0.7071, -0.7071, -1.0), (-0.7071, -0.7071, -1.245), (-1.0, 1.192e-08, -1.0), (-1.0, 1.192e-08, -1.245), (-0.7071, 0.7071, -1.0), (-0.7071, 0.7071, -1.245), (0.0, 1.068, -1.245), (0.7554, 0.7554, -1.245), (0.7554, 0.7554, -1.0), (0.0, 1.068, -1.0), (1.068, 2.136e-07, -1.245), (1.068, 2.136e-07, -1.0), (0.7554, -0.7554, -1.245), (0.7554, -0.7554, -1.0), (-9.339e-08, -1.068, -1.245), (-9.339e-08, -1.068, -1.0), (-0.7554, -0.7554, -1.245), (-0.7554, -0.7554, -1.0), (-1.068, 2.731e-07, -1.245), (-1.068, 2.731e-07, -1.0), (-0.7554, 0.7554, -1.245), (-0.7554, 0.7554, -1.0), (0.0, 1.518, -1.245), (1.073, 1.073, -1.245), (1.073, 1.073, -1.0), (0.0, 1.518, -1.0), (1.518, 1.908e-06, -1.245), (1.518, 1.908e-06, -1.0), (1.073, -1.073, -1.245), (1.073, -1.073, -1.0), (-1.327e-07, -1.518, -1.245), (-1.327e-07, -1.518, -1.0), (-1.073, -1.073, -1.245), (-1.073, -1.073, -1.0), (-1.518, 1.993e-06, -1.245), (-1.518, 1.993e-06, -1.0), (-1.073, 1.073, -1.245), (-1.073, 1.073, -1.0)], [], [(16, 19, 18, 17), (17, 18, 21, 20), (20, 21, 23, 22), (22, 23, 25, 24), (24, 25, 27, 26), (26, 27, 29, 28), (8, 10, 11, 9), (28, 29, 31, 30), (30, 31, 19, 16), (6, 8, 9, 7), (2, 0, 16, 17), (1, 3, 18, 19), (4, 2, 17, 20), (3, 5, 21, 18), (6, 4, 20, 22), (5, 7, 23, 21), (8, 6, 22, 24), (7, 9, 25, 23), (10, 8, 24, 26), (9, 11, 27, 25), (12, 10, 26, 28), (11, 13, 29, 27), (14, 12, 28, 30), (13, 15, 31, 29), (0, 14, 30, 16), (15, 1, 19, 31), (10, 12, 13, 11), (12, 14, 15, 13), (14, 0, 1, 15), (0, 2, 3, 1), (2, 4, 5, 3), (4, 6, 7, 5), (32, 33, 34, 35), (33, 36, 37, 34), (36, 38, 39, 37), (38, 40, 41, 39), (40, 42, 43, 41), (42, 44, 45, 43), (44, 46, 47, 45), (46, 32, 35, 47), (48, 51, 50, 49), (49, 50, 53, 52), (52, 53, 55, 54), (54, 55, 57, 56), (56, 57, 59, 58), (58, 59, 61, 60), (60, 61, 63, 62), (62, 63, 51, 48), (34, 37, 53, 50), (45, 47, 63, 61), (42, 40, 56, 58), (41, 43, 59, 57), (38, 36, 52, 54), (32, 46, 62, 48), (33, 32, 48, 49), (37, 39, 55, 53), (47, 35, 51, 63), (35, 34, 50, 51), (44, 42, 58, 60), (43, 45, 61, 59), (40, 38, 54, 56), (39, 41, 57, 55), (36, 33, 49, 52), (46, 44, 60, 62)])
me_cylinder_002.polygons.foreach_set('use_smooth', [True] * 64)
_uv = me_cylinder_002.uv_layers.new(name='UVMap')
_uv.uv.foreach_set('vector', [1.0, 0.5, 1.0, 1.0, 0.875, 1.0, 0.875, 0.5, 0.875, 0.5, 0.875, 1.0, 0.75, 1.0, 0.75, 0.5, 0.75, 0.5, 0.75, 1.0, 0.625, 1.0, 0.625, 0.5, 0.625, 0.5, 0.625, 1.0, 0.5, 1.0, 0.5, 0.5, 0.5, 0.5, 0.5, 1.0, 0.375, 1.0, 0.375, 0.5, 0.375, 0.5, 0.375, 1.0, 0.25, 1.0, 0.25, 0.5, 0.75, 0.1291, 0.6645, 0.1645, 0.1645, 0.1645, 0.25, 0.1291, 0.25, 0.5, 0.25, 1.0, 0.125, 1.0, 0.125, 0.5, 0.125, 0.5, 0.125, 1.0, 0.0, 1.0, 0.0, 0.5, 0.8355, 0.1645, 0.75, 0.1291, 0.25, 0.1291, 0.3355, 0.1645, 0.8355, 0.3355, 0.75, 0.3709, 0.75, 0.49, 0.9197, 0.4197, 0.25, 0.3709, 0.3355, 0.3355, 0.4197, 0.4197, 0.25, 0.49, 0.8709, 0.25, 0.8355, 0.3355, 0.9197, 0.4197, 0.99, 0.25, 0.3355, 0.3355, 0.3709, 0.25, 0.49, 0.25, 0.4197, 0.4197, 0.8355, 0.1645, 0.8709, 0.25, 0.99, 0.25, 0.9197, 0.08029, 0.3709, 0.25, 0.3355, 0.1645, 0.4197, 0.08029, 0.49, 0.25, 0.75, 0.1291, 0.8355, 0.1645, 0.9197, 0.08029, 0.75, 0.01, 0.3355, 0.1645, 0.25, 0.1291, 0.25, 0.01, 0.4197, 0.08029, 0.6645, 0.1645, 0.75, 0.1291, 0.75, 0.01, 0.5803, 0.08029, 0.25, 0.1291, 0.1645, 0.1645, 0.08029, 0.08029, 0.25, 0.01, 0.6291, 0.25, 0.6645, 0.1645, 0.5803, 0.08029, 0.51, 0.25, 0.1645, 0.1645, 0.1291, 0.25, 0.01, 0.25, 0.08029, 0.08029, 0.6645, 0.3355, 0.6291, 0.25, 0.51, 0.25, 0.5803, 0.4197, 0.1291, 0.25, 0.1645, 0.3355, 0.08029, 0.4197, 0.01, 0.25, 0.75, 0.3709, 0.6645, 0.3355, 0.5803, 0.4197, 0.75, 0.49, 0.1645, 0.3355, 0.25, 0.3709, 0.25, 0.49, 0.08029, 0.4197, 0.6645, 0.1645, 0.6291, 0.25, 0.1291, 0.25, 0.1645, 0.1645, 0.6291, 0.25, 0.6645, 0.3355, 0.1645, 0.3355, 0.1291, 0.25, 0.6645, 0.3355, 0.75, 0.3709, 0.25, 0.3709, 0.1645, 0.3355, 0.75, 0.3709, 0.8355, 0.3355, 0.3355, 0.3355, 0.25, 0.3709, 0.8355, 0.3355, 0.8709, 0.25, 0.3709, 0.25, 0.3355, 0.3355, 0.8709, 0.25, 0.8355, 0.1645, 0.3355, 0.1645, 0.3709, 0.25, 1.0, 0.5, 0.875, 0.5, 0.875, 1.0, 1.0, 1.0, 0.875, 0.5, 0.75, 0.5, 0.75, 1.0, 0.875, 1.0, 0.75, 0.5, 0.625, 0.5, 0.625, 1.0, 0.75, 1.0, 0.625, 0.5, 0.5, 0.5, 0.5, 1.0, 0.625, 1.0, 0.5, 0.5, 0.375, 0.5, 0.375, 1.0, 0.5, 1.0, 0.375, 0.5, 0.25, 0.5, 0.25, 1.0, 0.375, 1.0, 0.25, 0.5, 0.125, 0.5, 0.125, 1.0, 0.25, 1.0, 0.125, 0.5, 0.0, 0.5, 0.0, 1.0, 0.125, 1.0, 1.0, 0.5, 1.0, 1.0, 0.875, 1.0, 0.875, 0.5, 0.875, 0.5, 0.875, 1.0, 0.75, 1.0, 0.75, 0.5, 0.75, 0.5, 0.75, 1.0, 0.625, 1.0, 0.625, 0.5, 0.625, 0.5, 0.625, 1.0, 0.5, 1.0, 0.5, 0.5, 0.5, 0.5, 0.5, 1.0, 0.375, 1.0, 0.375, 0.5, 0.375, 0.5, 0.375, 1.0, 0.25, 1.0, 0.25, 0.5, 0.25, 0.5, 0.25, 1.0, 0.125, 1.0, 0.125, 0.5, 0.125, 0.5, 0.125, 1.0, 0.0, 1.0, 0.0, 0.5, 0.875, 1.0, 0.75, 1.0, 0.75, 1.0, 0.875, 1.0, 0.25, 1.0, 0.125, 1.0, 0.125, 1.0, 0.25, 1.0, 0.375, 0.5, 0.5, 0.5, 0.5, 0.5, 0.375, 0.5, 0.5, 1.0, 0.375, 1.0, 0.375, 1.0, 0.5, 1.0, 0.625, 0.5, 0.75, 0.5, 0.75, 0.5, 0.625, 0.5, 0.0, 0.5, 0.125, 0.5, 0.125, 0.5, 0.0, 0.5, 0.875, 0.5, 1.0, 0.5, 1.0, 0.5, 0.875, 0.5, 0.75, 1.0, 0.625, 1.0, 0.625, 1.0, 0.75, 1.0, 0.125, 1.0, 0.0, 1.0, 0.0, 1.0, 0.125, 1.0, 1.0, 1.0, 0.875, 1.0, 0.875, 1.0, 1.0, 1.0, 0.25, 0.5, 0.375, 0.5, 0.375, 0.5, 0.25, 0.5, 0.375, 1.0, 0.25, 1.0, 0.25, 1.0, 0.375, 1.0, 0.5, 0.5, 0.625, 0.5, 0.625, 0.5, 0.5, 0.5, 0.625, 1.0, 0.5, 1.0, 0.5, 1.0, 0.625, 1.0, 0.75, 0.5, 0.875, 0.5, 0.875, 0.5, 0.75, 0.5, 0.125, 0.5, 0.25, 0.5, 0.25, 0.5, 0.125, 0.5])
me_cylinder_002.use_remesh_fix_poles = True
me_cylinder_002.use_remesh_preserve_attributes = False
me_cylinder_002.use_mirror_vertex_groups = False
me_cylinder_002.update()
me_cube_005 = bpy.data.meshes.new('Cube.005')
me_cube_005.from_pydata([(-1.059, 0.08037, -0.08383), (-0.8797, 0.2126, 0.3599), (-1.019, 2.267e-08, -0.2048), (-0.8367, 1.49e-08, 0.4451), (-0.9199, 0.3117, 0.2544), (-1.039, 0.1638, 0.01996), (-1.041, 0.236, 0.3684), (-1.046, -0.001291, 0.4512), (-1.229, 0.1709, 0.3449), (-1.268, 2.381e-08, 0.4016), (-1.415, 0.1162, 0.2499), (-1.446, 4.4e-08, 0.3265), (-1.661, 0.09213, 0.08749), (-1.664, 6.071e-08, 0.1216), (-1.776, 0.05035, 0.00924), (-1.756, 7.2e-08, 0.04302), (-0.8988, 0.3643, 0.1413), (-0.9082, 0.3732, 0.009645), (-1.211, 0.3016, 0.1063), (-1.219, 0.2544, -0.03621), (-1.408, 0.1894, 0.02872), (-1.408, 0.1778, -0.062), (-1.631, 0.1325, 0.002325), (-1.603, 0.1158, -0.057), (-1.781, 0.08819, -0.05538), (-1.767, 0.07298, -0.1), (-0.9296, 0.172, -0.1107), (-1.04, -0.01446, -0.2352), (-1.238, 0.05948, -0.1483), (-1.265, -0.02089, -0.2404), (-1.416, 0.03377, -0.1356), (-1.435, -0.0466, -0.2048), (-1.575, 0.009668, -0.1102), (-1.518, -0.0707, -0.1707), (-1.744, 0.006454, -0.1386), (-1.714, -0.07391, -0.1707), (-1.056, 0.3208, -0.009953), (-1.046, 0.384, 0.1476), (-1.136, -0.01718, -0.2639), (-1.075, 0.1243, -0.1287), (-1.78, 0.06927, -0.01231), (-1.649, 0.1123, 0.04723), (-1.403, 0.1528, 0.143), (-1.216, 0.2362, 0.2267), (-1.043, 0.3374, 0.2681)], [], [(4, 1, 6, 44), (6, 7, 9, 8), (8, 9, 11, 10), (10, 11, 13, 12), (12, 13, 15, 14), (5, 4, 16, 17), (36, 37, 18, 19), (19, 18, 20, 21), (21, 20, 22, 23), (23, 22, 24, 25), (0, 2, 27, 26), (39, 38, 29, 28), (28, 29, 31, 30), (30, 31, 33, 32), (32, 33, 35, 34), (17, 16, 37, 36), (26, 27, 38, 39), (40, 24, 22, 41), (41, 22, 20, 42), (42, 20, 18, 43), (43, 18, 37, 44), (44, 37, 16, 4), (8, 43, 44, 6), (10, 42, 43, 8), (12, 41, 42, 10), (14, 40, 41, 12), (1, 3, 7, 6), (0, 5, 17, 26), (17, 36, 39, 26), (36, 19, 28, 39), (19, 21, 30, 28), (21, 23, 32, 30), (23, 25, 34, 32)])
_uv = me_cube_005.uv_layers.new(name='UVMap')
_uv.uv.foreach_set('vector', [0.0, 0.0, 0.0, 0.0, 0.0, 0.0, 0.0, 0.0, 0.0, 0.0, 0.0, 0.0, 0.0, 0.0, 0.0, 0.0, 0.0, 0.0, 0.0, 0.0, 0.0, 0.0, 0.0, 0.0, 0.0, 0.0, 0.0, 0.0, 0.0, 0.0, 0.0, 0.0, 0.0, 0.0, 0.0, 0.0, 0.0, 0.0, 0.0, 0.0, 0.0, 0.0, 0.0, 0.0, 0.0, 0.0, 0.0, 0.0, 0.0, 0.0, 0.0, 0.0, 0.0, 0.0, 0.0, 0.0, 0.0, 0.0, 0.0, 0.0, 0.0, 0.0, 0.0, 0.0, 0.0, 0.0, 0.0, 0.0, 0.0, 0.0, 0.0, 0.0, 0.0, 0.0, 0.0, 0.0, 0.0, 0.0, 0.0, 0.0, 0.0, 0.0, 0.0, 0.0, 0.0, 0.0, 0.0, 0.0, 0.0, 0.0, 0.0, 0.0, 0.0, 0.0, 0.0, 0.0, 0.0, 0.0, 0.0, 0.0, 0.0, 0.0, 0.0, 0.0, 0.0, 0.0, 0.0, 0.0, 0.0, 0.0, 0.0, 0.0, 0.0, 0.0, 0.0, 0.0, 0.0, 0.0, 0.0, 0.0, 0.0, 0.0, 0.0, 0.0, 0.0, 0.0, 0.0, 0.0, 0.0, 0.0, 0.0, 0.0, 0.0, 0.0, 0.0, 0.0, 0.0, 0.0, 0.0, 0.0, 0.0, 0.0, 0.0, 0.0, 0.0, 0.0, 0.0, 0.0, 0.0, 0.0, 0.0, 0.0, 0.0, 0.0, 0.0, 0.0, 0.0, 0.0, 0.0, 0.0, 0.0, 0.0, 0.0, 0.0, 0.0, 0.0, 0.0, 0.0, 0.0, 0.0, 0.0, 0.0, 0.0, 0.0, 0.0, 0.0, 0.0, 0.0, 0.0, 0.0, 0.0, 0.0, 0.0, 0.0, 0.0, 0.0, 0.0, 0.0, 0.0, 0.0, 0.0, 0.0, 0.0, 0.0, 0.0, 0.0, 0.0, 0.0, 0.0, 0.0, 0.0, 0.0, 0.0, 0.0, 0.0, 0.0, 0.0, 0.0, 0.0, 0.0, 0.0, 0.0, 0.0, 0.0, 0.0, 0.0, 0.0, 0.0, 0.0, 0.0, 0.0, 0.0, 0.0, 0.0, 0.0, 0.0, 0.0, 0.0, 0.0, 0.0, 0.0, 0.0, 0.0, 0.0, 0.0, 0.0, 0.0, 0.0, 0.0, 0.0, 0.0, 0.0, 0.0, 0.0, 0.0, 0.0, 0.0, 0.0, 0.0, 0.0, 0.0, 0.0, 0.0, 0.0, 0.0, 0.0, 0.0, 0.0, 0.0, 0.0, 0.0, 0.0, 0.0, 0.0])
me_cube_005.use_remesh_fix_poles = True
me_cube_005.use_remesh_preserve_attributes = False
me_cube_005.use_mirror_vertex_groups = False
me_cube_005.update()

# ---- curves / text
cu_nurbspath = bpy.data.curves.new('NurbsPath', 'CURVE')
cu_nurbspath.dimensions = '3D'
_sp = cu_nurbspath.splines.new('NURBS'); _sp.points.add(4)
_sp.points.foreach_set('co', [-2.0, 0.0, 0.0, 1.0, -1.0, 0.0, 0.0, 1.0, 0.0, 0.0, 0.0, 1.0, 1.0, 0.0, 0.0, 1.0, 2.0, 0.0, 0.0, 1.0])
_sp.order_u = 5
_sp.order_v = 0
_sp.use_endpoint_u = True
cu_nurbspath.use_path = True
cu_nurbspath.use_path_clamp = True
cu_nurbspath.bevel_depth = 0.025
cu_nurbspath.fill_mode = 'FULL'

# ---- objects
ob_empty = bpy.data.objects.new('Empty', None)
ob_empty_001 = bpy.data.objects.new('Empty.001', None)
ob_empty_002 = bpy.data.objects.new('Empty.002', None)
ob_empty_003 = bpy.data.objects.new('Empty.003', None)
ob_cube = bpy.data.objects.new('Cube', me_cube_001)
ob_cube_001 = bpy.data.objects.new('Cube.001', me_cube_002)
ob_nurbspath = bpy.data.objects.new('NurbsPath', cu_nurbspath)
ob_cylinder = bpy.data.objects.new('Cylinder', me_cylinder_001)
ob_cube_002 = bpy.data.objects.new('Cube.002', me_cube_003)
ob_cube_003 = bpy.data.objects.new('Cube.003', me_cube_004)
ob_cylinder_001 = bpy.data.objects.new('Cylinder.001', me_cylinder_002)
ob_cube_004 = bpy.data.objects.new('Cube.004', me_cube_005)

# ---- transforms, parenting, visibility, modifiers, constraints
ob_empty.location = (0.2128, 1.569, -3.443)
ob_empty.empty_display_type = 'IMAGE'
ob_empty.empty_display_size = 5.0
ob_empty.lineart.crease_threshold = 0.0
ob_empty_001.location = (0.2128, 0.2007, 3.026)
ob_empty_001.empty_display_type = 'IMAGE'
ob_empty_001.empty_display_size = 5.0
ob_empty_001.lineart.crease_threshold = 0.0
ob_empty_002.location = (0.2128, 5.22, -1.039)
ob_empty_002.rotation_euler = (1.571, -0.0, 0.0)
ob_empty_002.empty_display_type = 'IMAGE'
ob_empty_002.empty_display_size = 5.0
ob_empty_002.lineart.crease_threshold = 0.0
ob_empty_003.location = (-1.358, 0.2838, 1.77)
ob_empty_003.rotation_euler = (0.0, -1.571, 0.0)
ob_empty_003.empty_display_type = 'IMAGE'
ob_empty_003.empty_display_size = 5.0
ob_empty_003.lineart.crease_threshold = 0.0
ob_cube.location = (1.781, 0.1815, 0.4631)
ob_cube.lineart.crease_threshold = 0.0
_m = ob_cube.modifiers.new('Mirror', 'MIRROR')
_m.use_axis = (False, True, False)
ob_cube_001.location = (2.712, 0.1815, 0.2954)
ob_cube_001.lineart.crease_threshold = 0.0
_m = ob_cube_001.modifiers.new('Bevel', 'BEVEL')
_m.width = 0.004
_m.width_pct = 0.004
_m.segments = 5
_m.limit_method = 'NONE'
_m.profile = 0.5811
_m = ob_cube_001.modifiers.new('Mirror', 'MIRROR')
_m.use_axis = (False, True, True)
_m = ob_cube_001.modifiers.new('Auto Smooth', 'NODES')
_m.node_group = ng_auto_smooth
_gi = [s.identifier for s in ng_auto_smooth.interface.items_tree if s.item_type == 'SOCKET' and s.in_out == 'INPUT']
_m[_gi[1]] = 0.5236  # Angle
ob_nurbspath.location = (4.695, 0.1815, 0.2954)
ob_nurbspath.lineart.crease_threshold = 0.0
ob_cylinder.location = (6.695, 0.1815, 0.2954)
ob_cylinder.rotation_euler = (-0.0, 1.571, 0.0)
ob_cylinder.scale = (0.05169, 0.05169, 0.05169)
ob_cylinder.lineart.crease_threshold = 0.0
_m = ob_cylinder.modifiers.new('Auto Smooth', 'NODES')
_m.node_group = ng_auto_smooth
_gi = [s.identifier for s in ng_auto_smooth.interface.items_tree if s.item_type == 'SOCKET' and s.in_out == 'INPUT']
_m[_gi[1]] = 0.8727  # Angle
ob_cube_002.location = (2.123, 0.1815, 0.1647)
ob_cube_002.lineart.crease_threshold = 0.0
_m = ob_cube_002.modifiers.new('Bevel', 'BEVEL')
_m.width = 0.009
_m.width_pct = 0.009
_m.segments = 3
_m.limit_method = 'NONE'
ob_cube_003.location = (1.36, 0.1815, 0.2517)
ob_cube_003.scale = (0.2342, 0.2342, 0.2342)
ob_cube_003.lineart.crease_threshold = 0.0
_m = ob_cube_003.modifiers.new('Subdivision', 'SUBSURF')
_m.uv_smooth = 'PRESERVE_CORNERS'
_m.levels = 2
_m = ob_cube_003.modifiers.new('Cast', 'CAST')
ob_cylinder_001.location = (1.359, 0.1815, 0.09194)
ob_cylinder_001.scale = (0.1622, 0.1622, 0.01918)
ob_cylinder_001.lineart.crease_threshold = 0.0
_m = ob_cylinder_001.modifiers.new('Auto Smooth', 'NODES')
_m.node_group = ng_auto_smooth
_gi = [s.identifier for s in ng_auto_smooth.interface.items_tree if s.item_type == 'SOCKET' and s.in_out == 'INPUT']
_m[_gi[1]] = 1.047  # Angle
ob_cube_004.location = (1.781, 0.1815, 0.4631)
ob_cube_004.lineart.crease_threshold = 0.0
_m = ob_cube_004.modifiers.new('Mirror', 'MIRROR')
_m.use_axis = (False, True, False)

# ---- collection membership
col_collection.objects.link(ob_empty)
col_collection.objects.link(ob_empty_001)
col_collection.objects.link(ob_empty_002)
col_collection.objects.link(ob_empty_003)
col_collection.objects.link(ob_cube)
col_collection.objects.link(ob_cube_001)
col_collection.objects.link(ob_nurbspath)
col_collection.objects.link(ob_cylinder)
col_collection.objects.link(ob_cube_002)
col_collection.objects.link(ob_cube_003)
col_collection.objects.link(ob_cylinder_001)
col_collection.objects.link(ob_cube_004)

# ---- scene / render settings (as saved in the file)
scene.frame_start = 1; scene.frame_end = 250; scene.frame_set(102)
scene.render.engine = 'BLENDER_EEVEE_NEXT'
scene.cycles.use_denoising = False
scene.cycles.samples = 128
scene.cycles.sampling_pattern = 'TABULATED_SOBOL'
scene.cycles.use_adaptive_sampling = False
scene.cycles.use_light_tree = False
scene.view_settings.view_transform = 'Filmic'
bpy.context.view_layer.update()

# ---- added for rendering (the .blend has no active camera and no usable light): camera, sun
cam_auto = bpy.data.cameras.new('AutoCamera')
cam_auto.lens = 50.0
cam_auto.sensor_width = 36.0
cam_auto.clip_end = 1000.0
ob_auto_camera = bpy.data.objects.new('AutoCamera', cam_auto)
scene.collection.objects.link(ob_auto_camera)
ob_auto_camera.location = (11.4333, -8.92131, 6.36392)
ob_auto_camera.rotation_euler = (1.09748, -7.21219e-08, 0.694738)
scene.camera = ob_auto_camera
light_auto_sun = bpy.data.lights.new('AutoSun', 'SUN')
light_auto_sun.energy = 3.0
light_auto_sun.angle = 0.0523599
ob_auto_sun = bpy.data.objects.new('AutoSun', light_auto_sun)
scene.collection.objects.link(ob_auto_sun)
ob_auto_sun.rotation_euler = (0.872665, 0.174533, 0.523599)
bpy.context.view_layer.update()
